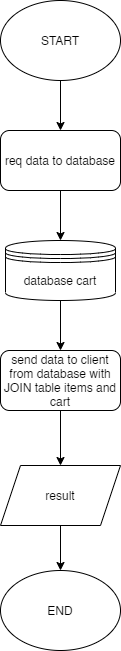

The diagram above was exported from draw.io. Its source (the exported page's mxGraphModel, read from the mxfile embedded in the PNG):
<mxGraphModel dx="1108" dy="482" grid="1" gridSize="10" guides="1" tooltips="1" connect="1" arrows="1" fold="1" page="1" pageScale="1" pageWidth="827" pageHeight="1169" math="0" shadow="0">
  <root>
    <mxCell id="WIyWlLk6GJQsqaUBKTNV-0" />
    <mxCell id="WIyWlLk6GJQsqaUBKTNV-1" parent="WIyWlLk6GJQsqaUBKTNV-0" />
    <mxCell id="spjqNvtj1IxQsmg7r2Xp-5" value="" style="edgeStyle=orthogonalEdgeStyle;rounded=0;orthogonalLoop=1;jettySize=auto;html=1;" edge="1" parent="WIyWlLk6GJQsqaUBKTNV-1" source="spjqNvtj1IxQsmg7r2Xp-0" target="spjqNvtj1IxQsmg7r2Xp-2">
      <mxGeometry relative="1" as="geometry" />
    </mxCell>
    <mxCell id="spjqNvtj1IxQsmg7r2Xp-0" value="START" style="ellipse;whiteSpace=wrap;html=1;" vertex="1" parent="WIyWlLk6GJQsqaUBKTNV-1">
      <mxGeometry x="354" y="60" width="120" height="80" as="geometry" />
    </mxCell>
    <mxCell id="spjqNvtj1IxQsmg7r2Xp-6" value="" style="edgeStyle=orthogonalEdgeStyle;rounded=0;orthogonalLoop=1;jettySize=auto;html=1;" edge="1" parent="WIyWlLk6GJQsqaUBKTNV-1" source="spjqNvtj1IxQsmg7r2Xp-2" target="spjqNvtj1IxQsmg7r2Xp-3">
      <mxGeometry relative="1" as="geometry" />
    </mxCell>
    <mxCell id="spjqNvtj1IxQsmg7r2Xp-2" value="req data to database" style="rounded=1;whiteSpace=wrap;html=1;" vertex="1" parent="WIyWlLk6GJQsqaUBKTNV-1">
      <mxGeometry x="354" y="190" width="120" height="60" as="geometry" />
    </mxCell>
    <mxCell id="spjqNvtj1IxQsmg7r2Xp-7" value="" style="edgeStyle=orthogonalEdgeStyle;rounded=0;orthogonalLoop=1;jettySize=auto;html=1;" edge="1" parent="WIyWlLk6GJQsqaUBKTNV-1" source="spjqNvtj1IxQsmg7r2Xp-3" target="spjqNvtj1IxQsmg7r2Xp-4">
      <mxGeometry relative="1" as="geometry" />
    </mxCell>
    <mxCell id="spjqNvtj1IxQsmg7r2Xp-3" value="database cart" style="shape=datastore;whiteSpace=wrap;html=1;" vertex="1" parent="WIyWlLk6GJQsqaUBKTNV-1">
      <mxGeometry x="359" y="300" width="110" height="60" as="geometry" />
    </mxCell>
    <mxCell id="spjqNvtj1IxQsmg7r2Xp-9" value="" style="edgeStyle=orthogonalEdgeStyle;rounded=0;orthogonalLoop=1;jettySize=auto;html=1;" edge="1" parent="WIyWlLk6GJQsqaUBKTNV-1" source="spjqNvtj1IxQsmg7r2Xp-4" target="spjqNvtj1IxQsmg7r2Xp-8">
      <mxGeometry relative="1" as="geometry" />
    </mxCell>
    <mxCell id="spjqNvtj1IxQsmg7r2Xp-4" value="send data to client from database with JOIN table items and cart" style="rounded=1;whiteSpace=wrap;html=1;" vertex="1" parent="WIyWlLk6GJQsqaUBKTNV-1">
      <mxGeometry x="354" y="410" width="120" height="60" as="geometry" />
    </mxCell>
    <mxCell id="spjqNvtj1IxQsmg7r2Xp-11" value="" style="edgeStyle=orthogonalEdgeStyle;rounded=0;orthogonalLoop=1;jettySize=auto;html=1;" edge="1" parent="WIyWlLk6GJQsqaUBKTNV-1" source="spjqNvtj1IxQsmg7r2Xp-8" target="spjqNvtj1IxQsmg7r2Xp-10">
      <mxGeometry relative="1" as="geometry" />
    </mxCell>
    <mxCell id="spjqNvtj1IxQsmg7r2Xp-8" value="result" style="shape=parallelogram;perimeter=parallelogramPerimeter;whiteSpace=wrap;html=1;fixedSize=1;" vertex="1" parent="WIyWlLk6GJQsqaUBKTNV-1">
      <mxGeometry x="354" y="525" width="120" height="60" as="geometry" />
    </mxCell>
    <mxCell id="spjqNvtj1IxQsmg7r2Xp-10" value="END" style="ellipse;whiteSpace=wrap;html=1;" vertex="1" parent="WIyWlLk6GJQsqaUBKTNV-1">
      <mxGeometry x="354" y="630" width="120" height="80" as="geometry" />
    </mxCell>
  </root>
</mxGraphModel>